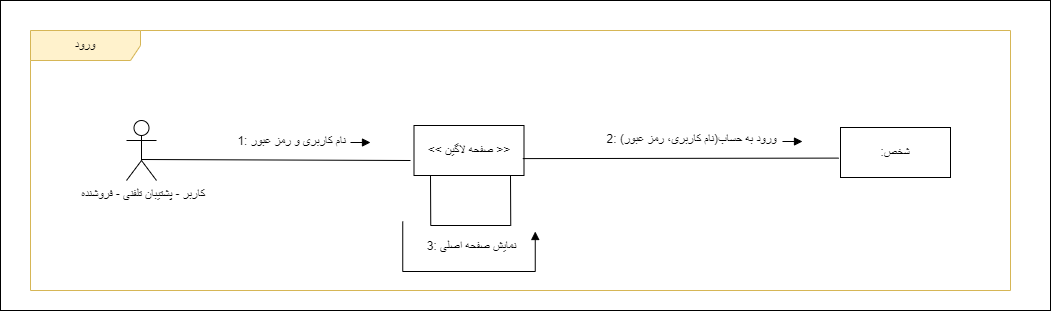

The diagram above was exported from draw.io. Its source (the exported page's mxGraphModel, read from the mxfile embedded in the PNG):
<mxGraphModel dx="1038" dy="541" grid="1" gridSize="10" guides="1" tooltips="1" connect="1" arrows="1" fold="1" page="1" pageScale="1" pageWidth="850" pageHeight="1100" math="0" shadow="0">
  <root>
    <mxCell id="o2S3uNzjivBv53uu8sUB-0" />
    <mxCell id="o2S3uNzjivBv53uu8sUB-1" parent="o2S3uNzjivBv53uu8sUB-0" />
    <mxCell id="LbNtsRs5YmcMCm6pX2V9-0" value="" style="rounded=0;whiteSpace=wrap;html=1;" parent="o2S3uNzjivBv53uu8sUB-1" vertex="1">
      <mxGeometry x="390" y="370" width="1050" height="310" as="geometry" />
    </mxCell>
    <mxCell id="LbNtsRs5YmcMCm6pX2V9-1" value="ورود" style="shape=umlFrame;whiteSpace=wrap;html=1;pointerEvents=0;width=110;height=30;fillColor=#FFF2CC;strokeColor=#d6b656;" parent="o2S3uNzjivBv53uu8sUB-1" vertex="1">
      <mxGeometry x="420" y="400" width="980" height="260" as="geometry" />
    </mxCell>
    <mxCell id="LbNtsRs5YmcMCm6pX2V9-2" value="&amp;lt;&amp;lt; صفحه لاگین &amp;gt;&amp;gt;" style="html=1;whiteSpace=wrap;" parent="o2S3uNzjivBv53uu8sUB-1" vertex="1">
      <mxGeometry x="803.5" y="495" width="110" height="50" as="geometry" />
    </mxCell>
    <mxCell id="LbNtsRs5YmcMCm6pX2V9-3" value=":شخص" style="html=1;whiteSpace=wrap;" parent="o2S3uNzjivBv53uu8sUB-1" vertex="1">
      <mxGeometry x="1230" y="497" width="110" height="50" as="geometry" />
    </mxCell>
    <mxCell id="LbNtsRs5YmcMCm6pX2V9-4" value="&amp;nbsp;کاربر - پشتیبان تلفنی - فروشنده" style="shape=umlActor;verticalLabelPosition=bottom;verticalAlign=top;html=1;outlineConnect=0;" parent="o2S3uNzjivBv53uu8sUB-1" vertex="1">
      <mxGeometry x="516" y="490" width="30" height="60" as="geometry" />
    </mxCell>
    <mxCell id="LbNtsRs5YmcMCm6pX2V9-5" value="" style="endArrow=none;html=1;rounded=0;exitX=0.5;exitY=0.5;exitDx=0;exitDy=0;exitPerimeter=0;" parent="o2S3uNzjivBv53uu8sUB-1" edge="1">
      <mxGeometry width="50" height="50" relative="1" as="geometry">
        <mxPoint x="531.0000000000002" y="529.0000000000002" as="sourcePoint" />
        <mxPoint x="800" y="530" as="targetPoint" />
      </mxGeometry>
    </mxCell>
    <mxCell id="LbNtsRs5YmcMCm6pX2V9-6" value="&lt;font style=&quot;font-size: 12px;&quot;&gt;1: نام کاربری و رمز عبور&lt;/font&gt;" style="edgeLabel;html=1;align=center;verticalAlign=middle;resizable=0;points=[];" parent="LbNtsRs5YmcMCm6pX2V9-5" connectable="0" vertex="1">
      <mxGeometry x="-0.0504" y="1" relative="1" as="geometry">
        <mxPoint x="21" y="-18" as="offset" />
      </mxGeometry>
    </mxCell>
    <mxCell id="LbNtsRs5YmcMCm6pX2V9-8" value="" style="endArrow=none;html=1;rounded=0;entryX=-0.016;entryY=0.612;entryDx=0;entryDy=0;exitX=0.989;exitY=0.662;exitDx=0;exitDy=0;exitPerimeter=0;entryPerimeter=0;" parent="o2S3uNzjivBv53uu8sUB-1" source="LbNtsRs5YmcMCm6pX2V9-2" target="LbNtsRs5YmcMCm6pX2V9-3" edge="1">
      <mxGeometry width="50" height="50" relative="1" as="geometry">
        <mxPoint x="753.5" y="524.5699999999999" as="sourcePoint" />
        <mxPoint x="903.5" y="524.5699999999999" as="targetPoint" />
      </mxGeometry>
    </mxCell>
    <mxCell id="LbNtsRs5YmcMCm6pX2V9-9" value="&lt;font style=&quot;font-size: 12px;&quot;&gt;&lt;font style=&quot;font-size: 12px;&quot;&gt;2:&amp;nbsp;&lt;/font&gt;(نام کاربری، رمز عبور)ورود به حساب&lt;/font&gt;" style="edgeLabel;html=1;align=center;verticalAlign=middle;resizable=0;points=[];" parent="LbNtsRs5YmcMCm6pX2V9-8" connectable="0" vertex="1">
      <mxGeometry x="-0.2352" relative="1" as="geometry">
        <mxPoint x="47" y="-19" as="offset" />
      </mxGeometry>
    </mxCell>
    <mxCell id="LbNtsRs5YmcMCm6pX2V9-10" value="" style="html=1;verticalAlign=bottom;endArrow=block;curved=0;rounded=0;strokeWidth=1;" parent="o2S3uNzjivBv53uu8sUB-1" edge="1">
      <mxGeometry x="0.0017" width="80" relative="1" as="geometry">
        <mxPoint x="740" y="512" as="sourcePoint" />
        <mxPoint x="760" y="512" as="targetPoint" />
        <mxPoint as="offset" />
      </mxGeometry>
    </mxCell>
    <mxCell id="LbNtsRs5YmcMCm6pX2V9-12" value="" style="html=1;verticalAlign=bottom;endArrow=block;curved=0;rounded=0;strokeWidth=1;" parent="o2S3uNzjivBv53uu8sUB-1" edge="1">
      <mxGeometry x="0.0017" width="80" relative="1" as="geometry">
        <mxPoint x="1172" y="511" as="sourcePoint" />
        <mxPoint x="1192" y="511" as="targetPoint" />
        <mxPoint as="offset" />
      </mxGeometry>
    </mxCell>
    <mxCell id="gvCSzcQXE0QCUYW0L_zh-0" value="" style="endArrow=none;html=1;rounded=0;" parent="o2S3uNzjivBv53uu8sUB-1" edge="1">
      <mxGeometry width="50" height="50" relative="1" as="geometry">
        <mxPoint x="820" y="545" as="sourcePoint" />
        <mxPoint x="900" y="545" as="targetPoint" />
        <Array as="points">
          <mxPoint x="820.25" y="595" />
          <mxPoint x="900.25" y="595" />
        </Array>
      </mxGeometry>
    </mxCell>
    <mxCell id="gvCSzcQXE0QCUYW0L_zh-1" value="&lt;font style=&quot;font-size: 12px;&quot;&gt;3:&amp;nbsp;نمایش صفحه اصلی&lt;/font&gt;" style="edgeLabel;html=1;align=center;verticalAlign=middle;resizable=0;points=[];" parent="gvCSzcQXE0QCUYW0L_zh-0" connectable="0" vertex="1">
      <mxGeometry x="-0.2352" relative="1" as="geometry">
        <mxPoint x="21" y="20" as="offset" />
      </mxGeometry>
    </mxCell>
    <mxCell id="gvCSzcQXE0QCUYW0L_zh-2" value="" style="html=1;verticalAlign=bottom;endArrow=block;curved=0;rounded=0;strokeWidth=1;" parent="o2S3uNzjivBv53uu8sUB-1" edge="1">
      <mxGeometry x="0.0017" width="80" relative="1" as="geometry">
        <mxPoint x="792.25" y="591" as="sourcePoint" />
        <mxPoint x="924.75" y="601" as="targetPoint" />
        <mxPoint as="offset" />
        <Array as="points">
          <mxPoint x="792.25" y="641" />
          <mxPoint x="924.75" y="641" />
        </Array>
      </mxGeometry>
    </mxCell>
  </root>
</mxGraphModel>